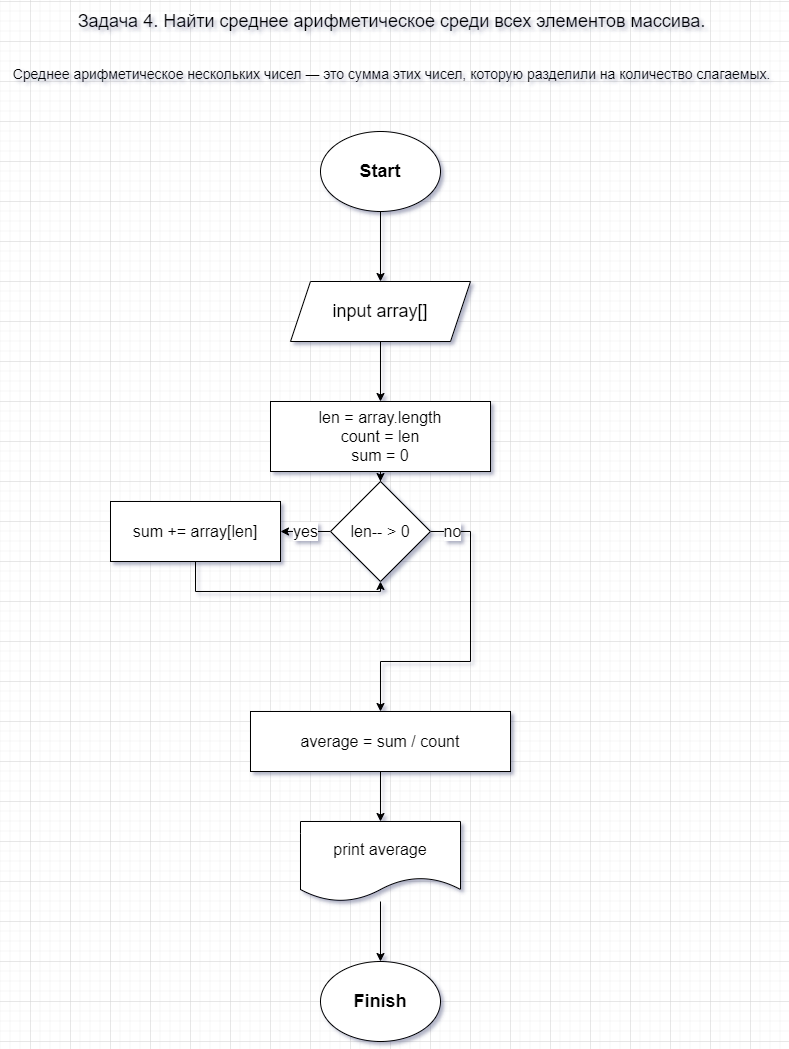

The diagram above was exported from draw.io. Its source (the exported page's mxGraphModel, read from the mxfile embedded in the PNG):
<mxGraphModel dx="595" dy="3043" grid="1" gridSize="10" guides="1" tooltips="1" connect="1" arrows="1" fold="1" page="1" pageScale="1" pageWidth="827" pageHeight="1169" math="0" shadow="0">
  <root>
    <mxCell id="0" />
    <mxCell id="1" parent="0" />
    <mxCell id="lA_zNPmyUzb5ur6s-X7t-1" value="&lt;font style=&quot;font-size: 14px;&quot;&gt;Среднее арифметическое нескольких чисел — это сумма этих чисел, которую разделили на количество слагаемых.&lt;/font&gt;" style="text;html=1;align=center;verticalAlign=middle;resizable=0;points=[];autosize=1;strokeColor=none;fillColor=none;fontSize=24;" parent="1" vertex="1">
      <mxGeometry x="851" y="-2270" width="780" height="40" as="geometry" />
    </mxCell>
    <mxCell id="lA_zNPmyUzb5ur6s-X7t-2" value="&lt;span class=&quot;fontstyle0&quot;&gt;&lt;font style=&quot;font-size: 18px;&quot;&gt;Задача 4. Найти среднее арифметическое среди всех элементов массива.&lt;/font&gt;&lt;/span&gt;" style="text;html=1;align=center;verticalAlign=middle;resizable=0;points=[];autosize=1;strokeColor=none;fillColor=none;fontSize=14;" parent="1" vertex="1">
      <mxGeometry x="916" y="-2320" width="650" height="40" as="geometry" />
    </mxCell>
    <mxCell id="lA_zNPmyUzb5ur6s-X7t-10" style="edgeStyle=orthogonalEdgeStyle;rounded=0;orthogonalLoop=1;jettySize=auto;html=1;entryX=0.5;entryY=0;entryDx=0;entryDy=0;fontSize=18;" parent="1" source="lA_zNPmyUzb5ur6s-X7t-3" target="lA_zNPmyUzb5ur6s-X7t-9" edge="1">
      <mxGeometry relative="1" as="geometry" />
    </mxCell>
    <mxCell id="lA_zNPmyUzb5ur6s-X7t-3" value="&lt;b&gt;Start&lt;/b&gt;" style="ellipse;whiteSpace=wrap;html=1;fontSize=18;" parent="1" vertex="1">
      <mxGeometry x="1170" y="-2190" width="120" height="80" as="geometry" />
    </mxCell>
    <mxCell id="lA_zNPmyUzb5ur6s-X7t-5" value="&lt;b&gt;Finish&lt;/b&gt;" style="ellipse;whiteSpace=wrap;html=1;fontSize=18;" parent="1" vertex="1">
      <mxGeometry x="1170" y="-1360" width="120" height="80" as="geometry" />
    </mxCell>
    <mxCell id="lA_zNPmyUzb5ur6s-X7t-12" style="edgeStyle=orthogonalEdgeStyle;rounded=0;orthogonalLoop=1;jettySize=auto;html=1;entryX=0.5;entryY=0;entryDx=0;entryDy=0;fontSize=18;" parent="1" source="lA_zNPmyUzb5ur6s-X7t-9" target="lA_zNPmyUzb5ur6s-X7t-11" edge="1">
      <mxGeometry relative="1" as="geometry" />
    </mxCell>
    <mxCell id="lA_zNPmyUzb5ur6s-X7t-9" value="input array[]" style="shape=parallelogram;perimeter=parallelogramPerimeter;whiteSpace=wrap;html=1;fixedSize=1;fontSize=18;" parent="1" vertex="1">
      <mxGeometry x="1140" y="-2040" width="180" height="60" as="geometry" />
    </mxCell>
    <mxCell id="r76wE9mSCemalam1D1B1-7" value="" style="edgeStyle=orthogonalEdgeStyle;rounded=0;orthogonalLoop=1;jettySize=auto;html=1;fontSize=16;" parent="1" source="lA_zNPmyUzb5ur6s-X7t-11" target="r76wE9mSCemalam1D1B1-6" edge="1">
      <mxGeometry relative="1" as="geometry" />
    </mxCell>
    <mxCell id="lA_zNPmyUzb5ur6s-X7t-11" value="len = array.length&lt;br&gt;count = len&lt;br style=&quot;font-size: 16px;&quot;&gt;sum = 0" style="whiteSpace=wrap;html=1;fontSize=16;" parent="1" vertex="1">
      <mxGeometry x="1120" y="-1920" width="220" height="70" as="geometry" />
    </mxCell>
    <mxCell id="lA_zNPmyUzb5ur6s-X7t-16" style="edgeStyle=orthogonalEdgeStyle;rounded=0;orthogonalLoop=1;jettySize=auto;html=1;entryX=0.5;entryY=0;entryDx=0;entryDy=0;fontSize=16;" parent="1" source="lA_zNPmyUzb5ur6s-X7t-13" target="lA_zNPmyUzb5ur6s-X7t-15" edge="1">
      <mxGeometry relative="1" as="geometry" />
    </mxCell>
    <mxCell id="lA_zNPmyUzb5ur6s-X7t-13" value="average = sum / count" style="whiteSpace=wrap;html=1;fontSize=16;" parent="1" vertex="1">
      <mxGeometry x="1100" y="-1610" width="260" height="60" as="geometry" />
    </mxCell>
    <mxCell id="lA_zNPmyUzb5ur6s-X7t-18" style="edgeStyle=orthogonalEdgeStyle;rounded=0;orthogonalLoop=1;jettySize=auto;html=1;entryX=0.5;entryY=0;entryDx=0;entryDy=0;fontSize=16;" parent="1" source="lA_zNPmyUzb5ur6s-X7t-15" target="lA_zNPmyUzb5ur6s-X7t-5" edge="1">
      <mxGeometry relative="1" as="geometry" />
    </mxCell>
    <mxCell id="lA_zNPmyUzb5ur6s-X7t-15" value="print average" style="shape=document;whiteSpace=wrap;html=1;boundedLbl=1;fontSize=16;" parent="1" vertex="1">
      <mxGeometry x="1150" y="-1500" width="160" height="80" as="geometry" />
    </mxCell>
    <mxCell id="r76wE9mSCemalam1D1B1-10" value="yes" style="edgeStyle=orthogonalEdgeStyle;rounded=0;orthogonalLoop=1;jettySize=auto;html=1;fontSize=16;" parent="1" source="r76wE9mSCemalam1D1B1-6" target="r76wE9mSCemalam1D1B1-9" edge="1">
      <mxGeometry relative="1" as="geometry" />
    </mxCell>
    <mxCell id="r76wE9mSCemalam1D1B1-12" value="no" style="edgeStyle=orthogonalEdgeStyle;rounded=0;orthogonalLoop=1;jettySize=auto;html=1;entryX=0.5;entryY=0;entryDx=0;entryDy=0;fontSize=16;" parent="1" source="r76wE9mSCemalam1D1B1-6" target="lA_zNPmyUzb5ur6s-X7t-13" edge="1">
      <mxGeometry x="-0.8571" relative="1" as="geometry">
        <Array as="points">
          <mxPoint x="1320" y="-1790" />
          <mxPoint x="1320" y="-1660" />
          <mxPoint x="1230" y="-1660" />
        </Array>
        <mxPoint as="offset" />
      </mxGeometry>
    </mxCell>
    <mxCell id="r76wE9mSCemalam1D1B1-6" value="len-- &amp;gt; 0" style="rhombus;whiteSpace=wrap;html=1;fontSize=16;" parent="1" vertex="1">
      <mxGeometry x="1180" y="-1840" width="100" height="100" as="geometry" />
    </mxCell>
    <mxCell id="r76wE9mSCemalam1D1B1-11" style="edgeStyle=orthogonalEdgeStyle;rounded=0;orthogonalLoop=1;jettySize=auto;html=1;entryX=0.5;entryY=1;entryDx=0;entryDy=0;fontSize=16;" parent="1" source="r76wE9mSCemalam1D1B1-9" target="r76wE9mSCemalam1D1B1-6" edge="1">
      <mxGeometry relative="1" as="geometry">
        <Array as="points">
          <mxPoint x="1045" y="-1730" />
          <mxPoint x="1230" y="-1730" />
        </Array>
      </mxGeometry>
    </mxCell>
    <mxCell id="r76wE9mSCemalam1D1B1-9" value="sum += array[len]" style="whiteSpace=wrap;html=1;fontSize=16;" parent="1" vertex="1">
      <mxGeometry x="960" y="-1820" width="170" height="60" as="geometry" />
    </mxCell>
  </root>
</mxGraphModel>